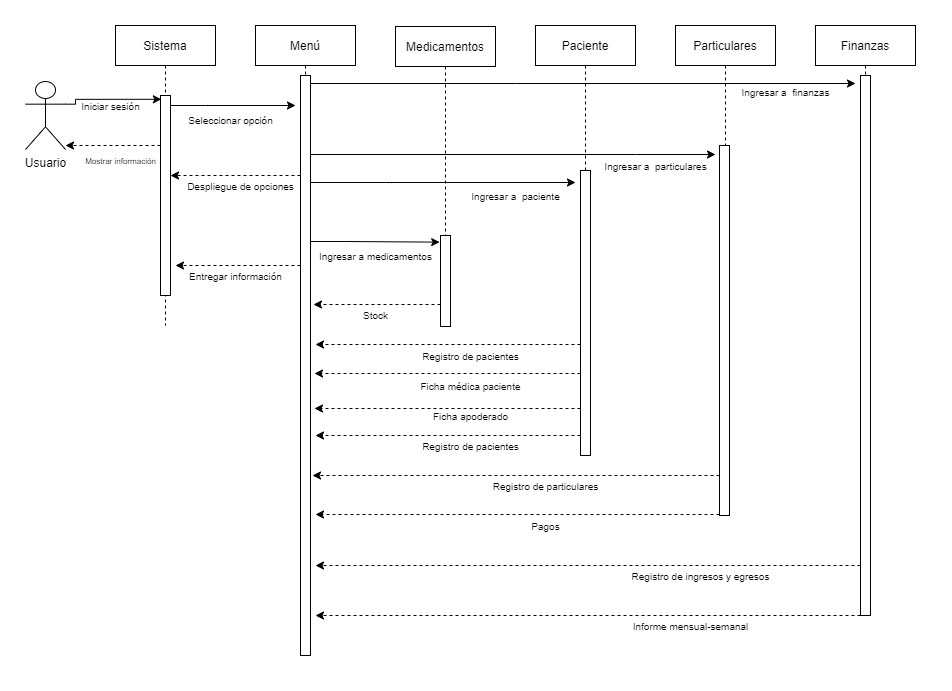

The diagram above was exported from draw.io. Its source (the exported page's mxGraphModel, read from the mxfile embedded in the PNG):
<mxGraphModel dx="725" dy="385" grid="1" gridSize="10" guides="1" tooltips="1" connect="1" arrows="1" fold="1" page="1" pageScale="1" pageWidth="850" pageHeight="1100" math="0" shadow="0">
  <root>
    <mxCell id="0" />
    <mxCell id="1" parent="0" />
    <mxCell id="XcHkRP9Y6UEsduw_oYJB-1" value="Sistema" style="shape=umlLifeline;perimeter=lifelinePerimeter;whiteSpace=wrap;html=1;container=1;collapsible=0;recursiveResize=0;outlineConnect=0;" vertex="1" parent="1">
      <mxGeometry x="100" y="40" width="100" height="300" as="geometry" />
    </mxCell>
    <mxCell id="XcHkRP9Y6UEsduw_oYJB-6" value="" style="html=1;points=[];perimeter=orthogonalPerimeter;" vertex="1" parent="XcHkRP9Y6UEsduw_oYJB-1">
      <mxGeometry x="45" y="70" width="10" height="200" as="geometry" />
    </mxCell>
    <mxCell id="XcHkRP9Y6UEsduw_oYJB-16" value="" style="edgeStyle=orthogonalEdgeStyle;rounded=0;orthogonalLoop=1;jettySize=auto;html=1;exitX=1;exitY=0.3333333333333333;exitDx=0;exitDy=0;exitPerimeter=0;entryX=0.086;entryY=0.019;entryDx=0;entryDy=0;entryPerimeter=0;" edge="1" parent="1" source="XcHkRP9Y6UEsduw_oYJB-2" target="XcHkRP9Y6UEsduw_oYJB-6">
      <mxGeometry relative="1" as="geometry">
        <mxPoint x="140" y="110" as="targetPoint" />
        <Array as="points">
          <mxPoint x="60" y="114" />
        </Array>
      </mxGeometry>
    </mxCell>
    <mxCell id="XcHkRP9Y6UEsduw_oYJB-2" value="Usuario&lt;br&gt;" style="shape=umlActor;verticalLabelPosition=bottom;verticalAlign=top;html=1;" vertex="1" parent="1">
      <mxGeometry x="10" y="96" width="40" height="68" as="geometry" />
    </mxCell>
    <mxCell id="XcHkRP9Y6UEsduw_oYJB-8" value="Medicamentos" style="shape=umlLifeline;perimeter=lifelinePerimeter;whiteSpace=wrap;html=1;container=1;collapsible=0;recursiveResize=0;outlineConnect=0;size=40;" vertex="1" parent="1">
      <mxGeometry x="380" y="41" width="100" height="300" as="geometry" />
    </mxCell>
    <mxCell id="XcHkRP9Y6UEsduw_oYJB-9" value="" style="html=1;points=[];perimeter=orthogonalPerimeter;" vertex="1" parent="XcHkRP9Y6UEsduw_oYJB-8">
      <mxGeometry x="45" y="209" width="10" height="91" as="geometry" />
    </mxCell>
    <mxCell id="XcHkRP9Y6UEsduw_oYJB-10" value="Paciente" style="shape=umlLifeline;perimeter=lifelinePerimeter;whiteSpace=wrap;html=1;container=1;collapsible=0;recursiveResize=0;outlineConnect=0;" vertex="1" parent="1">
      <mxGeometry x="520" y="40" width="100" height="430" as="geometry" />
    </mxCell>
    <mxCell id="XcHkRP9Y6UEsduw_oYJB-11" value="" style="html=1;points=[];perimeter=orthogonalPerimeter;" vertex="1" parent="XcHkRP9Y6UEsduw_oYJB-10">
      <mxGeometry x="45" y="145" width="10" height="285" as="geometry" />
    </mxCell>
    <mxCell id="XcHkRP9Y6UEsduw_oYJB-12" value="Particulares" style="shape=umlLifeline;perimeter=lifelinePerimeter;whiteSpace=wrap;html=1;container=1;collapsible=0;recursiveResize=0;outlineConnect=0;" vertex="1" parent="1">
      <mxGeometry x="660" y="40" width="100" height="490" as="geometry" />
    </mxCell>
    <mxCell id="XcHkRP9Y6UEsduw_oYJB-13" value="" style="html=1;points=[];perimeter=orthogonalPerimeter;" vertex="1" parent="XcHkRP9Y6UEsduw_oYJB-12">
      <mxGeometry x="44" y="120" width="10" height="370" as="geometry" />
    </mxCell>
    <mxCell id="XcHkRP9Y6UEsduw_oYJB-14" value="Finanzas" style="shape=umlLifeline;perimeter=lifelinePerimeter;whiteSpace=wrap;html=1;container=1;collapsible=0;recursiveResize=0;outlineConnect=0;" vertex="1" parent="1">
      <mxGeometry x="800" y="40" width="100" height="590" as="geometry" />
    </mxCell>
    <mxCell id="XcHkRP9Y6UEsduw_oYJB-15" value="" style="html=1;points=[];perimeter=orthogonalPerimeter;" vertex="1" parent="XcHkRP9Y6UEsduw_oYJB-14">
      <mxGeometry x="45" y="50" width="10" height="540" as="geometry" />
    </mxCell>
    <mxCell id="XcHkRP9Y6UEsduw_oYJB-18" value="&lt;font style=&quot;font-size: 10px&quot;&gt;Iniciar sesión&lt;/font&gt;" style="text;html=1;resizable=0;autosize=1;align=center;verticalAlign=middle;points=[];fillColor=none;strokeColor=none;rounded=0;" vertex="1" parent="1">
      <mxGeometry x="60" y="110" width="70" height="20" as="geometry" />
    </mxCell>
    <mxCell id="XcHkRP9Y6UEsduw_oYJB-20" value="Menú" style="shape=umlLifeline;perimeter=lifelinePerimeter;whiteSpace=wrap;html=1;container=1;collapsible=0;recursiveResize=0;outlineConnect=0;" vertex="1" parent="1">
      <mxGeometry x="240" y="40" width="100" height="630" as="geometry" />
    </mxCell>
    <mxCell id="XcHkRP9Y6UEsduw_oYJB-21" value="" style="html=1;points=[];perimeter=orthogonalPerimeter;" vertex="1" parent="XcHkRP9Y6UEsduw_oYJB-20">
      <mxGeometry x="45" y="50" width="10" height="580" as="geometry" />
    </mxCell>
    <mxCell id="XcHkRP9Y6UEsduw_oYJB-23" value="&lt;span style=&quot;font-size: 10px&quot;&gt;Despliegue de opciones&lt;/span&gt;" style="text;html=1;resizable=0;autosize=1;align=center;verticalAlign=middle;points=[];fillColor=none;strokeColor=none;rounded=0;" vertex="1" parent="1">
      <mxGeometry x="165" y="190" width="120" height="20" as="geometry" />
    </mxCell>
    <mxCell id="XcHkRP9Y6UEsduw_oYJB-24" value="&lt;font style=&quot;font-size: 10px&quot;&gt;Seleccionar opción&lt;/font&gt;" style="text;html=1;resizable=0;autosize=1;align=center;verticalAlign=middle;points=[];fillColor=none;strokeColor=none;rounded=0;" vertex="1" parent="1">
      <mxGeometry x="165" y="124" width="100" height="20" as="geometry" />
    </mxCell>
    <mxCell id="XcHkRP9Y6UEsduw_oYJB-27" value="" style="edgeStyle=orthogonalEdgeStyle;rounded=0;orthogonalLoop=1;jettySize=auto;html=1;dashed=1;" edge="1" parent="1" source="XcHkRP9Y6UEsduw_oYJB-21">
      <mxGeometry relative="1" as="geometry">
        <mxPoint x="155" y="190" as="targetPoint" />
        <Array as="points">
          <mxPoint x="155" y="190" />
        </Array>
      </mxGeometry>
    </mxCell>
    <mxCell id="XcHkRP9Y6UEsduw_oYJB-28" value="" style="text;strokeColor=none;fillColor=none;align=left;verticalAlign=middle;spacingTop=-1;spacingLeft=4;spacingRight=4;rotatable=0;labelPosition=right;points=[];portConstraint=eastwest;" vertex="1" parent="1">
      <mxGeometry x="200" y="50" width="40" height="14" as="geometry" />
    </mxCell>
    <mxCell id="XcHkRP9Y6UEsduw_oYJB-29" value="" style="text;strokeColor=none;fillColor=none;align=left;verticalAlign=middle;spacingTop=-1;spacingLeft=4;spacingRight=4;rotatable=0;labelPosition=right;points=[];portConstraint=eastwest;" vertex="1" parent="1">
      <mxGeometry x="340" y="50" width="40" height="14" as="geometry" />
    </mxCell>
    <mxCell id="XcHkRP9Y6UEsduw_oYJB-31" value="&lt;font style=&quot;font-size: 10px&quot;&gt;Ingresar a medicamentos&lt;/font&gt;" style="text;html=1;resizable=0;autosize=1;align=center;verticalAlign=middle;points=[];fillColor=none;strokeColor=none;rounded=0;" vertex="1" parent="1">
      <mxGeometry x="295" y="260" width="130" height="20" as="geometry" />
    </mxCell>
    <mxCell id="XcHkRP9Y6UEsduw_oYJB-32" value="" style="text;strokeColor=none;fillColor=none;align=left;verticalAlign=middle;spacingTop=-1;spacingLeft=4;spacingRight=4;rotatable=0;labelPosition=right;points=[];portConstraint=eastwest;" vertex="1" parent="1">
      <mxGeometry x="480" y="50" width="40" height="14" as="geometry" />
    </mxCell>
    <mxCell id="XcHkRP9Y6UEsduw_oYJB-34" value="&lt;font style=&quot;font-size: 10px&quot;&gt;Ingresar a&amp;nbsp; paciente&lt;/font&gt;" style="text;html=1;resizable=0;autosize=1;align=center;verticalAlign=middle;points=[];fillColor=none;strokeColor=none;rounded=0;" vertex="1" parent="1">
      <mxGeometry x="450" y="200" width="100" height="20" as="geometry" />
    </mxCell>
    <mxCell id="XcHkRP9Y6UEsduw_oYJB-37" value="&lt;font style=&quot;font-size: 10px&quot;&gt;Ingresar a&amp;nbsp; particulares&lt;/font&gt;" style="text;html=1;resizable=0;autosize=1;align=center;verticalAlign=middle;points=[];fillColor=none;strokeColor=none;rounded=0;" vertex="1" parent="1">
      <mxGeometry x="580" y="170" width="120" height="20" as="geometry" />
    </mxCell>
    <mxCell id="XcHkRP9Y6UEsduw_oYJB-38" value="" style="edgeStyle=orthogonalEdgeStyle;rounded=0;orthogonalLoop=1;jettySize=auto;html=1;" edge="1" parent="1" source="XcHkRP9Y6UEsduw_oYJB-6">
      <mxGeometry relative="1" as="geometry">
        <mxPoint x="280" y="120" as="targetPoint" />
        <Array as="points">
          <mxPoint x="190" y="120" />
          <mxPoint x="190" y="120" />
        </Array>
      </mxGeometry>
    </mxCell>
    <mxCell id="XcHkRP9Y6UEsduw_oYJB-39" value="" style="edgeStyle=orthogonalEdgeStyle;rounded=0;orthogonalLoop=1;jettySize=auto;html=1;" edge="1" parent="1" source="XcHkRP9Y6UEsduw_oYJB-21">
      <mxGeometry relative="1" as="geometry">
        <mxPoint x="840" y="98" as="targetPoint" />
        <Array as="points">
          <mxPoint x="500" y="98" />
          <mxPoint x="500" y="98" />
        </Array>
      </mxGeometry>
    </mxCell>
    <mxCell id="XcHkRP9Y6UEsduw_oYJB-40" value="&lt;font style=&quot;font-size: 10px&quot;&gt;Ingresar a&amp;nbsp; finanzas&lt;/font&gt;" style="text;html=1;resizable=0;autosize=1;align=center;verticalAlign=middle;points=[];fillColor=none;strokeColor=none;rounded=0;" vertex="1" parent="1">
      <mxGeometry x="720" y="96" width="100" height="20" as="geometry" />
    </mxCell>
    <mxCell id="XcHkRP9Y6UEsduw_oYJB-41" value="" style="edgeStyle=orthogonalEdgeStyle;rounded=0;orthogonalLoop=1;jettySize=auto;html=1;entryX=-0.083;entryY=0.073;entryDx=0;entryDy=0;entryPerimeter=0;" edge="1" parent="1" source="XcHkRP9Y6UEsduw_oYJB-21" target="XcHkRP9Y6UEsduw_oYJB-9">
      <mxGeometry relative="1" as="geometry">
        <Array as="points">
          <mxPoint x="330" y="256" />
          <mxPoint x="330" y="256" />
        </Array>
      </mxGeometry>
    </mxCell>
    <mxCell id="XcHkRP9Y6UEsduw_oYJB-43" value="" style="edgeStyle=orthogonalEdgeStyle;rounded=0;orthogonalLoop=1;jettySize=auto;html=1;" edge="1" parent="1" source="XcHkRP9Y6UEsduw_oYJB-21">
      <mxGeometry relative="1" as="geometry">
        <mxPoint x="700" y="169" as="targetPoint" />
        <Array as="points">
          <mxPoint x="620" y="169" />
          <mxPoint x="620" y="169" />
        </Array>
      </mxGeometry>
    </mxCell>
    <mxCell id="XcHkRP9Y6UEsduw_oYJB-44" value="" style="edgeStyle=orthogonalEdgeStyle;rounded=0;orthogonalLoop=1;jettySize=auto;html=1;" edge="1" parent="1" source="XcHkRP9Y6UEsduw_oYJB-21">
      <mxGeometry relative="1" as="geometry">
        <mxPoint x="560" y="197" as="targetPoint" />
        <Array as="points">
          <mxPoint x="370" y="197" />
          <mxPoint x="370" y="197" />
        </Array>
      </mxGeometry>
    </mxCell>
    <mxCell id="XcHkRP9Y6UEsduw_oYJB-45" value="" style="edgeStyle=orthogonalEdgeStyle;rounded=0;orthogonalLoop=1;jettySize=auto;html=1;dashed=1;" edge="1" parent="1" source="XcHkRP9Y6UEsduw_oYJB-9">
      <mxGeometry relative="1" as="geometry">
        <mxPoint x="298" y="319" as="targetPoint" />
        <Array as="points">
          <mxPoint x="390" y="319" />
          <mxPoint x="390" y="319" />
        </Array>
      </mxGeometry>
    </mxCell>
    <mxCell id="XcHkRP9Y6UEsduw_oYJB-46" value="&lt;span style=&quot;font-size: 10px&quot;&gt;Stock&lt;/span&gt;" style="text;html=1;resizable=0;autosize=1;align=center;verticalAlign=middle;points=[];fillColor=none;strokeColor=none;rounded=0;" vertex="1" parent="1">
      <mxGeometry x="340" y="319" width="40" height="20" as="geometry" />
    </mxCell>
    <mxCell id="XcHkRP9Y6UEsduw_oYJB-49" value="&lt;font style=&quot;font-size: 10px&quot;&gt;Registro de pacientes&lt;/font&gt;" style="text;html=1;resizable=0;autosize=1;align=center;verticalAlign=middle;points=[];fillColor=none;strokeColor=none;rounded=0;" vertex="1" parent="1">
      <mxGeometry x="400" y="360" width="110" height="20" as="geometry" />
    </mxCell>
    <mxCell id="XcHkRP9Y6UEsduw_oYJB-50" style="edgeStyle=orthogonalEdgeStyle;rounded=0;orthogonalLoop=1;jettySize=auto;html=1;dashed=1;" edge="1" parent="1" source="XcHkRP9Y6UEsduw_oYJB-11">
      <mxGeometry relative="1" as="geometry">
        <mxPoint x="299" y="388" as="targetPoint" />
        <Array as="points">
          <mxPoint x="520" y="388" />
          <mxPoint x="520" y="388" />
        </Array>
      </mxGeometry>
    </mxCell>
    <mxCell id="XcHkRP9Y6UEsduw_oYJB-51" value="&lt;font style=&quot;font-size: 10px&quot;&gt;Ficha médica paciente&lt;/font&gt;" style="text;html=1;resizable=0;autosize=1;align=center;verticalAlign=middle;points=[];fillColor=none;strokeColor=none;rounded=0;" vertex="1" parent="1">
      <mxGeometry x="395" y="390" width="120" height="20" as="geometry" />
    </mxCell>
    <mxCell id="XcHkRP9Y6UEsduw_oYJB-52" style="edgeStyle=orthogonalEdgeStyle;rounded=0;orthogonalLoop=1;jettySize=auto;html=1;dashed=1;" edge="1" parent="1" source="XcHkRP9Y6UEsduw_oYJB-11">
      <mxGeometry relative="1" as="geometry">
        <mxPoint x="299" y="423" as="targetPoint" />
        <Array as="points">
          <mxPoint x="480" y="423" />
          <mxPoint x="480" y="423" />
        </Array>
      </mxGeometry>
    </mxCell>
    <mxCell id="XcHkRP9Y6UEsduw_oYJB-53" value="&lt;font style=&quot;font-size: 10px&quot;&gt;Ficha apoderado&lt;/font&gt;" style="text;html=1;resizable=0;autosize=1;align=center;verticalAlign=middle;points=[];fillColor=none;strokeColor=none;rounded=0;" vertex="1" parent="1">
      <mxGeometry x="410" y="420" width="90" height="20" as="geometry" />
    </mxCell>
    <mxCell id="XcHkRP9Y6UEsduw_oYJB-54" style="edgeStyle=orthogonalEdgeStyle;rounded=0;orthogonalLoop=1;jettySize=auto;html=1;dashed=1;" edge="1" parent="1" source="XcHkRP9Y6UEsduw_oYJB-11">
      <mxGeometry relative="1" as="geometry">
        <mxPoint x="300" y="450" as="targetPoint" />
        <Array as="points">
          <mxPoint x="300" y="450" />
        </Array>
      </mxGeometry>
    </mxCell>
    <mxCell id="XcHkRP9Y6UEsduw_oYJB-56" style="edgeStyle=orthogonalEdgeStyle;rounded=0;orthogonalLoop=1;jettySize=auto;html=1;dashed=1;" edge="1" parent="1" source="XcHkRP9Y6UEsduw_oYJB-11">
      <mxGeometry relative="1" as="geometry">
        <mxPoint x="300" y="359" as="targetPoint" />
        <Array as="points">
          <mxPoint x="430" y="359" />
        </Array>
      </mxGeometry>
    </mxCell>
    <mxCell id="XcHkRP9Y6UEsduw_oYJB-57" value="&lt;font style=&quot;font-size: 10px&quot;&gt;Registro de pacientes&lt;/font&gt;" style="text;html=1;resizable=0;autosize=1;align=center;verticalAlign=middle;points=[];fillColor=none;strokeColor=none;rounded=0;" vertex="1" parent="1">
      <mxGeometry x="400" y="450" width="110" height="20" as="geometry" />
    </mxCell>
    <mxCell id="XcHkRP9Y6UEsduw_oYJB-58" style="edgeStyle=orthogonalEdgeStyle;rounded=0;orthogonalLoop=1;jettySize=auto;html=1;dashed=1;" edge="1" parent="1" source="XcHkRP9Y6UEsduw_oYJB-13">
      <mxGeometry relative="1" as="geometry">
        <mxPoint x="297" y="490" as="targetPoint" />
        <Array as="points">
          <mxPoint x="297" y="490" />
        </Array>
      </mxGeometry>
    </mxCell>
    <mxCell id="XcHkRP9Y6UEsduw_oYJB-59" value="&lt;font style=&quot;font-size: 10px&quot;&gt;Registro de particulares&lt;/font&gt;" style="text;html=1;resizable=0;autosize=1;align=center;verticalAlign=middle;points=[];fillColor=none;strokeColor=none;rounded=0;" vertex="1" parent="1">
      <mxGeometry x="470" y="490" width="120" height="20" as="geometry" />
    </mxCell>
    <mxCell id="XcHkRP9Y6UEsduw_oYJB-60" style="edgeStyle=orthogonalEdgeStyle;rounded=0;orthogonalLoop=1;jettySize=auto;html=1;dashed=1;" edge="1" parent="1" source="XcHkRP9Y6UEsduw_oYJB-13">
      <mxGeometry relative="1" as="geometry">
        <mxPoint x="300" y="529" as="targetPoint" />
        <Array as="points">
          <mxPoint x="620" y="529" />
          <mxPoint x="620" y="529" />
        </Array>
      </mxGeometry>
    </mxCell>
    <mxCell id="XcHkRP9Y6UEsduw_oYJB-61" value="&lt;font style=&quot;font-size: 10px&quot;&gt;Pagos&lt;/font&gt;" style="text;html=1;resizable=0;autosize=1;align=center;verticalAlign=middle;points=[];fillColor=none;strokeColor=none;rounded=0;" vertex="1" parent="1">
      <mxGeometry x="510" y="530" width="40" height="20" as="geometry" />
    </mxCell>
    <mxCell id="XcHkRP9Y6UEsduw_oYJB-62" style="edgeStyle=orthogonalEdgeStyle;rounded=0;orthogonalLoop=1;jettySize=auto;html=1;dashed=1;" edge="1" parent="1" source="XcHkRP9Y6UEsduw_oYJB-15">
      <mxGeometry relative="1" as="geometry">
        <mxPoint x="300" y="580" as="targetPoint" />
        <Array as="points">
          <mxPoint x="750" y="580" />
          <mxPoint x="750" y="580" />
        </Array>
      </mxGeometry>
    </mxCell>
    <mxCell id="XcHkRP9Y6UEsduw_oYJB-65" style="edgeStyle=orthogonalEdgeStyle;rounded=0;orthogonalLoop=1;jettySize=auto;html=1;dashed=1;" edge="1" parent="1" source="XcHkRP9Y6UEsduw_oYJB-15">
      <mxGeometry relative="1" as="geometry">
        <mxPoint x="300" y="630" as="targetPoint" />
        <Array as="points">
          <mxPoint x="740" y="630" />
          <mxPoint x="740" y="630" />
        </Array>
      </mxGeometry>
    </mxCell>
    <mxCell id="XcHkRP9Y6UEsduw_oYJB-66" value="&lt;font style=&quot;font-size: 10px&quot;&gt;Registro de ingresos y egresos&lt;/font&gt;" style="text;html=1;resizable=0;autosize=1;align=center;verticalAlign=middle;points=[];fillColor=none;strokeColor=none;rounded=0;" vertex="1" parent="1">
      <mxGeometry x="610" y="580" width="150" height="20" as="geometry" />
    </mxCell>
    <mxCell id="XcHkRP9Y6UEsduw_oYJB-67" value="&lt;font style=&quot;font-size: 10px&quot;&gt;Informe mensual-semanal&lt;/font&gt;" style="text;html=1;resizable=0;autosize=1;align=center;verticalAlign=middle;points=[];fillColor=none;strokeColor=none;rounded=0;" vertex="1" parent="1">
      <mxGeometry x="610" y="630" width="130" height="20" as="geometry" />
    </mxCell>
    <mxCell id="XcHkRP9Y6UEsduw_oYJB-68" style="edgeStyle=orthogonalEdgeStyle;rounded=0;orthogonalLoop=1;jettySize=auto;html=1;dashed=1;" edge="1" parent="1" source="XcHkRP9Y6UEsduw_oYJB-21">
      <mxGeometry relative="1" as="geometry">
        <mxPoint x="160" y="280" as="targetPoint" />
        <Array as="points">
          <mxPoint x="250" y="280" />
          <mxPoint x="250" y="280" />
        </Array>
      </mxGeometry>
    </mxCell>
    <mxCell id="XcHkRP9Y6UEsduw_oYJB-69" value="&lt;font style=&quot;font-size: 10px&quot;&gt;Entregar información&lt;/font&gt;" style="text;html=1;resizable=0;autosize=1;align=center;verticalAlign=middle;points=[];fillColor=none;strokeColor=none;rounded=0;" vertex="1" parent="1">
      <mxGeometry x="165" y="280" width="110" height="20" as="geometry" />
    </mxCell>
    <mxCell id="XcHkRP9Y6UEsduw_oYJB-70" style="edgeStyle=orthogonalEdgeStyle;rounded=0;orthogonalLoop=1;jettySize=auto;html=1;dashed=1;" edge="1" parent="1" source="XcHkRP9Y6UEsduw_oYJB-6">
      <mxGeometry relative="1" as="geometry">
        <mxPoint x="50" y="160" as="targetPoint" />
        <Array as="points">
          <mxPoint x="130" y="160" />
          <mxPoint x="130" y="160" />
        </Array>
      </mxGeometry>
    </mxCell>
    <mxCell id="XcHkRP9Y6UEsduw_oYJB-71" value="&lt;font style=&quot;font-size: 8px&quot;&gt;Mostrar información&lt;/font&gt;" style="text;html=1;resizable=0;autosize=1;align=center;verticalAlign=middle;points=[];fillColor=none;strokeColor=none;rounded=0;" vertex="1" parent="1">
      <mxGeometry x="60" y="164" width="90" height="20" as="geometry" />
    </mxCell>
    <mxCell id="XcHkRP9Y6UEsduw_oYJB-72" value="" style="text;strokeColor=none;fillColor=none;align=left;verticalAlign=middle;spacingTop=-1;spacingLeft=4;spacingRight=4;rotatable=0;labelPosition=right;points=[];portConstraint=eastwest;" vertex="1" parent="1">
      <mxGeometry x="620" y="50" width="40" height="14" as="geometry" />
    </mxCell>
    <mxCell id="XcHkRP9Y6UEsduw_oYJB-73" value="" style="text;strokeColor=none;fillColor=none;align=left;verticalAlign=middle;spacingTop=-1;spacingLeft=4;spacingRight=4;rotatable=0;labelPosition=right;points=[];portConstraint=eastwest;" vertex="1" parent="1">
      <mxGeometry x="760" y="50" width="40" height="14" as="geometry" />
    </mxCell>
  </root>
</mxGraphModel>